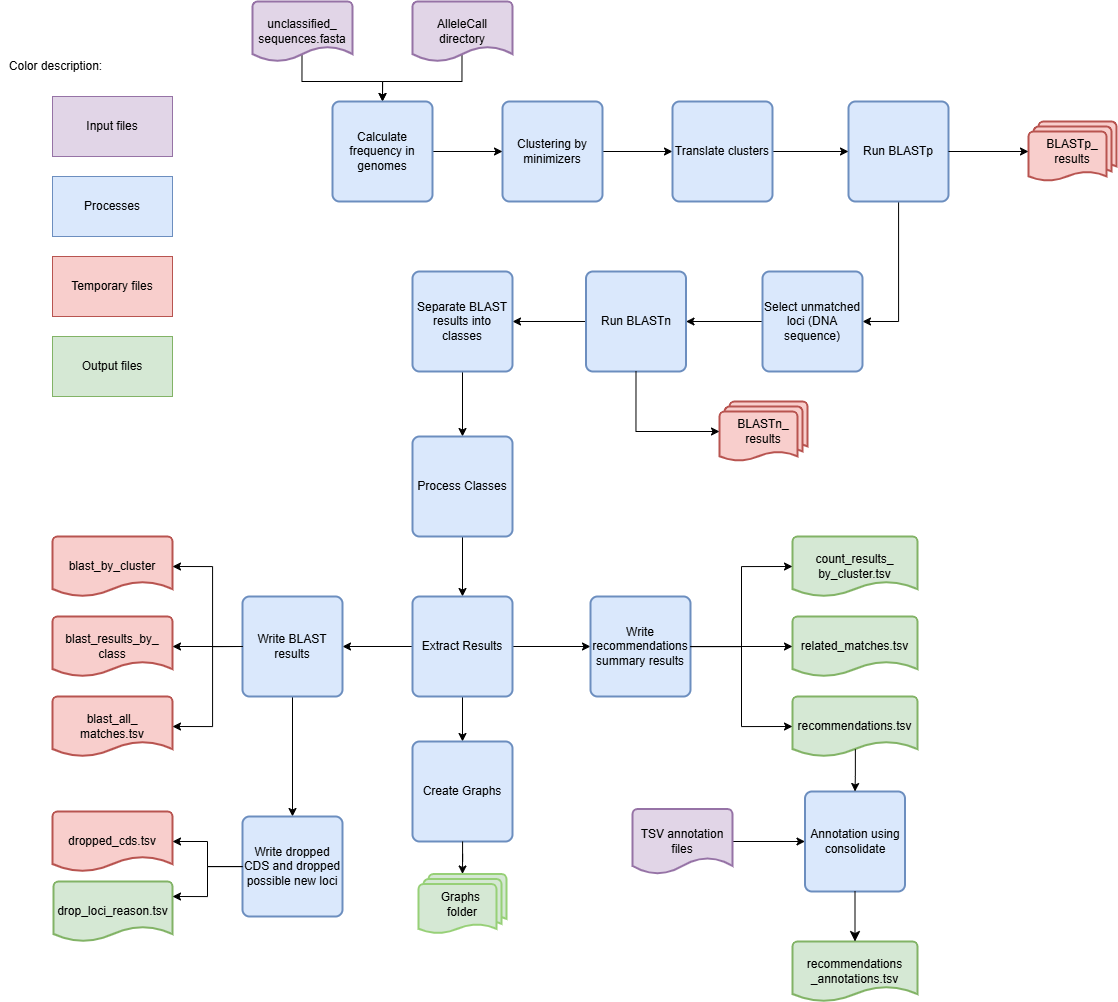

The diagram above was exported from draw.io. Its source (the exported page's mxGraphModel, read from the mxfile embedded in the PNG):
<mxGraphModel dx="2427" dy="714" grid="1" gridSize="10" guides="1" tooltips="1" connect="1" arrows="1" fold="1" page="1" pageScale="1" pageWidth="850" pageHeight="1100" math="0" shadow="0">
  <root>
    <mxCell id="0" />
    <mxCell id="1" parent="0" />
    <mxCell id="uPMY2EV14jBmOfqGJZ5U-6" style="edgeStyle=orthogonalEdgeStyle;rounded=0;orthogonalLoop=1;jettySize=auto;html=1;entryX=0.5;entryY=0;entryDx=0;entryDy=0;exitX=0.495;exitY=0.882;exitDx=0;exitDy=0;exitPerimeter=0;" parent="1" source="dIz83t2OZfv5tZXX2gFK-2" target="uPMY2EV14jBmOfqGJZ5U-5" edge="1">
      <mxGeometry relative="1" as="geometry" />
    </mxCell>
    <mxCell id="dIz83t2OZfv5tZXX2gFK-2" value="unclassified_&lt;div&gt;sequences.fasta&lt;/div&gt;" style="strokeWidth=2;html=1;shape=mxgraph.flowchart.document2;whiteSpace=wrap;size=0.25;fillColor=#e1d5e7;strokeColor=#9673a6;" parent="1" vertex="1">
      <mxGeometry x="-130" y="10" width="100" height="60" as="geometry" />
    </mxCell>
    <mxCell id="dIz83t2OZfv5tZXX2gFK-12" style="edgeStyle=orthogonalEdgeStyle;rounded=0;orthogonalLoop=1;jettySize=auto;html=1;entryX=0;entryY=0.5;entryDx=0;entryDy=0;" parent="1" source="dIz83t2OZfv5tZXX2gFK-3" target="uPMY2EV14jBmOfqGJZ5U-4" edge="1">
      <mxGeometry relative="1" as="geometry">
        <mxPoint x="230" y="160" as="targetPoint" />
      </mxGeometry>
    </mxCell>
    <mxCell id="dIz83t2OZfv5tZXX2gFK-3" value="Clustering by minimizers" style="rounded=1;whiteSpace=wrap;html=1;absoluteArcSize=1;arcSize=14;strokeWidth=2;fillColor=#dae8fc;strokeColor=#6c8ebf;" parent="1" vertex="1">
      <mxGeometry x="120" y="110" width="100" height="100" as="geometry" />
    </mxCell>
    <mxCell id="dIz83t2OZfv5tZXX2gFK-33" style="edgeStyle=orthogonalEdgeStyle;rounded=0;orthogonalLoop=1;jettySize=auto;html=1;entryX=1;entryY=0.5;entryDx=0;entryDy=0;" parent="1" source="dIz83t2OZfv5tZXX2gFK-23" target="dIz83t2OZfv5tZXX2gFK-30" edge="1">
      <mxGeometry relative="1" as="geometry" />
    </mxCell>
    <mxCell id="dIz83t2OZfv5tZXX2gFK-23" value="Run BLASTp" style="rounded=1;whiteSpace=wrap;html=1;absoluteArcSize=1;arcSize=14;strokeWidth=2;fillColor=#dae8fc;strokeColor=#6c8ebf;" parent="1" vertex="1">
      <mxGeometry x="466" y="110" width="100" height="100" as="geometry" />
    </mxCell>
    <mxCell id="uPMY2EV14jBmOfqGJZ5U-10" style="edgeStyle=orthogonalEdgeStyle;shape=connector;rounded=0;orthogonalLoop=1;jettySize=auto;html=1;entryX=1;entryY=0.5;entryDx=0;entryDy=0;strokeColor=default;align=center;verticalAlign=middle;fontFamily=Helvetica;fontSize=11;fontColor=default;labelBackgroundColor=default;endArrow=classic;" parent="1" source="dIz83t2OZfv5tZXX2gFK-30" target="dIz83t2OZfv5tZXX2gFK-47" edge="1">
      <mxGeometry relative="1" as="geometry" />
    </mxCell>
    <mxCell id="dIz83t2OZfv5tZXX2gFK-30" value="Select unmatched loci (DNA sequence)" style="rounded=1;whiteSpace=wrap;html=1;absoluteArcSize=1;arcSize=14;strokeWidth=2;fillColor=#dae8fc;strokeColor=#6c8ebf;" parent="1" vertex="1">
      <mxGeometry x="380" y="280" width="100" height="100" as="geometry" />
    </mxCell>
    <mxCell id="dIz83t2OZfv5tZXX2gFK-31" value="BLASTp_&lt;div&gt;results&lt;/div&gt;" style="strokeWidth=2;html=1;shape=mxgraph.flowchart.multi-document;whiteSpace=wrap;fillColor=#f8cecc;strokeColor=#b85450;" parent="1" vertex="1">
      <mxGeometry x="646" y="130" width="88" height="60" as="geometry" />
    </mxCell>
    <mxCell id="dIz83t2OZfv5tZXX2gFK-32" style="edgeStyle=orthogonalEdgeStyle;rounded=0;orthogonalLoop=1;jettySize=auto;html=1;exitX=1;exitY=0.5;exitDx=0;exitDy=0;entryX=0;entryY=0.5;entryDx=0;entryDy=0;entryPerimeter=0;" parent="1" source="dIz83t2OZfv5tZXX2gFK-23" target="dIz83t2OZfv5tZXX2gFK-31" edge="1">
      <mxGeometry relative="1" as="geometry" />
    </mxCell>
    <mxCell id="uPMY2EV14jBmOfqGJZ5U-12" style="edgeStyle=orthogonalEdgeStyle;shape=connector;rounded=0;orthogonalLoop=1;jettySize=auto;html=1;entryX=1;entryY=0.5;entryDx=0;entryDy=0;strokeColor=default;align=center;verticalAlign=middle;fontFamily=Helvetica;fontSize=11;fontColor=default;labelBackgroundColor=default;endArrow=classic;" parent="1" source="dIz83t2OZfv5tZXX2gFK-47" target="dIz83t2OZfv5tZXX2gFK-55" edge="1">
      <mxGeometry relative="1" as="geometry" />
    </mxCell>
    <mxCell id="dIz83t2OZfv5tZXX2gFK-47" value="Run BLASTn" style="rounded=1;whiteSpace=wrap;html=1;absoluteArcSize=1;arcSize=14;strokeWidth=2;fillColor=#dae8fc;strokeColor=#6c8ebf;" parent="1" vertex="1">
      <mxGeometry x="203.5" y="280" width="100" height="100" as="geometry" />
    </mxCell>
    <mxCell id="dIz83t2OZfv5tZXX2gFK-53" value="BLASTn_&lt;div&gt;results&lt;/div&gt;" style="strokeWidth=2;html=1;shape=mxgraph.flowchart.multi-document;whiteSpace=wrap;fillColor=#f8cecc;strokeColor=#b85450;" parent="1" vertex="1">
      <mxGeometry x="337" y="410" width="88" height="60" as="geometry" />
    </mxCell>
    <mxCell id="uPMY2EV14jBmOfqGJZ5U-13" style="edgeStyle=orthogonalEdgeStyle;shape=connector;rounded=0;orthogonalLoop=1;jettySize=auto;html=1;entryX=0.5;entryY=0;entryDx=0;entryDy=0;strokeColor=default;align=center;verticalAlign=middle;fontFamily=Helvetica;fontSize=11;fontColor=default;labelBackgroundColor=default;endArrow=classic;" parent="1" source="dIz83t2OZfv5tZXX2gFK-55" target="dIz83t2OZfv5tZXX2gFK-62" edge="1">
      <mxGeometry relative="1" as="geometry" />
    </mxCell>
    <mxCell id="dIz83t2OZfv5tZXX2gFK-55" value="Separate BLAST results into classes" style="rounded=1;whiteSpace=wrap;html=1;absoluteArcSize=1;arcSize=14;strokeWidth=2;fillColor=#dae8fc;strokeColor=#6c8ebf;" parent="1" vertex="1">
      <mxGeometry x="30" y="280" width="100" height="100" as="geometry" />
    </mxCell>
    <mxCell id="dIz83t2OZfv5tZXX2gFK-65" style="edgeStyle=orthogonalEdgeStyle;rounded=0;orthogonalLoop=1;jettySize=auto;html=1;entryX=0.5;entryY=0;entryDx=0;entryDy=0;" parent="1" source="dIz83t2OZfv5tZXX2gFK-62" target="dIz83t2OZfv5tZXX2gFK-64" edge="1">
      <mxGeometry relative="1" as="geometry" />
    </mxCell>
    <mxCell id="dIz83t2OZfv5tZXX2gFK-62" value="Process Classes" style="rounded=1;whiteSpace=wrap;html=1;absoluteArcSize=1;arcSize=14;strokeWidth=2;fillColor=#dae8fc;strokeColor=#6c8ebf;" parent="1" vertex="1">
      <mxGeometry x="30" y="445" width="100" height="100" as="geometry" />
    </mxCell>
    <mxCell id="dIz83t2OZfv5tZXX2gFK-67" style="edgeStyle=orthogonalEdgeStyle;rounded=0;orthogonalLoop=1;jettySize=auto;html=1;entryX=0;entryY=0.5;entryDx=0;entryDy=0;" parent="1" source="dIz83t2OZfv5tZXX2gFK-64" target="dIz83t2OZfv5tZXX2gFK-66" edge="1">
      <mxGeometry relative="1" as="geometry" />
    </mxCell>
    <mxCell id="uPMY2EV14jBmOfqGJZ5U-14" style="edgeStyle=orthogonalEdgeStyle;shape=connector;rounded=0;orthogonalLoop=1;jettySize=auto;html=1;entryX=1;entryY=0.5;entryDx=0;entryDy=0;strokeColor=default;align=center;verticalAlign=middle;fontFamily=Helvetica;fontSize=11;fontColor=default;labelBackgroundColor=default;endArrow=classic;" parent="1" source="dIz83t2OZfv5tZXX2gFK-64" target="dIz83t2OZfv5tZXX2gFK-74" edge="1">
      <mxGeometry relative="1" as="geometry" />
    </mxCell>
    <mxCell id="2vbfT5tStrh6nzTx5WJU-2" style="edgeStyle=orthogonalEdgeStyle;shape=connector;rounded=0;orthogonalLoop=1;jettySize=auto;html=1;entryX=0.5;entryY=0;entryDx=0;entryDy=0;strokeColor=default;align=center;verticalAlign=middle;fontFamily=Helvetica;fontSize=11;fontColor=default;labelBackgroundColor=default;endArrow=classic;" edge="1" parent="1" source="dIz83t2OZfv5tZXX2gFK-64" target="2vbfT5tStrh6nzTx5WJU-1">
      <mxGeometry relative="1" as="geometry" />
    </mxCell>
    <mxCell id="dIz83t2OZfv5tZXX2gFK-64" value="Extract Results" style="rounded=1;whiteSpace=wrap;html=1;absoluteArcSize=1;arcSize=14;strokeWidth=2;fillColor=#dae8fc;strokeColor=#6c8ebf;" parent="1" vertex="1">
      <mxGeometry x="30" y="605" width="100" height="100" as="geometry" />
    </mxCell>
    <mxCell id="dIz83t2OZfv5tZXX2gFK-66" value="Write recommendations summary results" style="rounded=1;whiteSpace=wrap;html=1;absoluteArcSize=1;arcSize=14;strokeWidth=2;fillColor=#dae8fc;strokeColor=#6c8ebf;" parent="1" vertex="1">
      <mxGeometry x="208" y="605" width="100" height="100" as="geometry" />
    </mxCell>
    <mxCell id="dIz83t2OZfv5tZXX2gFK-83" style="edgeStyle=orthogonalEdgeStyle;rounded=0;orthogonalLoop=1;jettySize=auto;html=1;entryX=0.5;entryY=0;entryDx=0;entryDy=0;" parent="1" source="dIz83t2OZfv5tZXX2gFK-74" target="dIz83t2OZfv5tZXX2gFK-82" edge="1">
      <mxGeometry relative="1" as="geometry" />
    </mxCell>
    <mxCell id="dIz83t2OZfv5tZXX2gFK-74" value="Write BLAST results" style="rounded=1;whiteSpace=wrap;html=1;absoluteArcSize=1;arcSize=14;strokeWidth=2;fillColor=#dae8fc;strokeColor=#6c8ebf;" parent="1" vertex="1">
      <mxGeometry x="-140" y="605" width="100" height="100" as="geometry" />
    </mxCell>
    <mxCell id="dIz83t2OZfv5tZXX2gFK-76" value="blast_by_cluster" style="strokeWidth=2;html=1;shape=mxgraph.flowchart.document2;whiteSpace=wrap;size=0.25;fillColor=#f8cecc;strokeColor=#b85450;" parent="1" vertex="1">
      <mxGeometry x="-330" y="545" width="120" height="60" as="geometry" />
    </mxCell>
    <mxCell id="dIz83t2OZfv5tZXX2gFK-77" value="blast_results_by_&lt;div&gt;class&lt;/div&gt;" style="strokeWidth=2;html=1;shape=mxgraph.flowchart.document2;whiteSpace=wrap;size=0.25;fillColor=#f8cecc;strokeColor=#b85450;" parent="1" vertex="1">
      <mxGeometry x="-330" y="625" width="120" height="60" as="geometry" />
    </mxCell>
    <mxCell id="dIz83t2OZfv5tZXX2gFK-78" value="blast_all_&lt;div&gt;matches.tsv&lt;/div&gt;" style="strokeWidth=2;html=1;shape=mxgraph.flowchart.document2;whiteSpace=wrap;size=0.25;fillColor=#f8cecc;strokeColor=#b85450;" parent="1" vertex="1">
      <mxGeometry x="-330" y="705" width="120" height="60" as="geometry" />
    </mxCell>
    <mxCell id="dIz83t2OZfv5tZXX2gFK-79" style="edgeStyle=orthogonalEdgeStyle;rounded=0;orthogonalLoop=1;jettySize=auto;html=1;entryX=1;entryY=0.5;entryDx=0;entryDy=0;entryPerimeter=0;exitX=0;exitY=0.5;exitDx=0;exitDy=0;" parent="1" source="dIz83t2OZfv5tZXX2gFK-74" target="dIz83t2OZfv5tZXX2gFK-76" edge="1">
      <mxGeometry relative="1" as="geometry">
        <mxPoint x="-100" y="654.8571428571429" as="sourcePoint" />
        <Array as="points">
          <mxPoint x="-170" y="655" />
          <mxPoint x="-170" y="575" />
        </Array>
      </mxGeometry>
    </mxCell>
    <mxCell id="dIz83t2OZfv5tZXX2gFK-80" style="edgeStyle=orthogonalEdgeStyle;rounded=0;orthogonalLoop=1;jettySize=auto;html=1;entryX=1;entryY=0.5;entryDx=0;entryDy=0;entryPerimeter=0;exitX=0;exitY=0.5;exitDx=0;exitDy=0;" parent="1" source="dIz83t2OZfv5tZXX2gFK-74" target="dIz83t2OZfv5tZXX2gFK-77" edge="1">
      <mxGeometry relative="1" as="geometry">
        <mxPoint x="-100" y="654.9999999999998" as="sourcePoint" />
      </mxGeometry>
    </mxCell>
    <mxCell id="dIz83t2OZfv5tZXX2gFK-81" style="edgeStyle=orthogonalEdgeStyle;rounded=0;orthogonalLoop=1;jettySize=auto;html=1;entryX=1;entryY=0.5;entryDx=0;entryDy=0;entryPerimeter=0;exitX=0;exitY=0.5;exitDx=0;exitDy=0;" parent="1" source="dIz83t2OZfv5tZXX2gFK-74" target="dIz83t2OZfv5tZXX2gFK-78" edge="1">
      <mxGeometry relative="1" as="geometry">
        <mxPoint x="-100" y="654.8571428571429" as="sourcePoint" />
        <Array as="points">
          <mxPoint x="-170" y="655" />
          <mxPoint x="-170" y="735" />
        </Array>
      </mxGeometry>
    </mxCell>
    <mxCell id="dIz83t2OZfv5tZXX2gFK-82" value="Write dropped CDS and dropped possible new loci" style="rounded=1;whiteSpace=wrap;html=1;absoluteArcSize=1;arcSize=14;strokeWidth=2;fillColor=#dae8fc;strokeColor=#6c8ebf;" parent="1" vertex="1">
      <mxGeometry x="-140" y="825" width="100" height="100" as="geometry" />
    </mxCell>
    <mxCell id="dIz83t2OZfv5tZXX2gFK-84" value="dropped_cds.tsv" style="strokeWidth=2;html=1;shape=mxgraph.flowchart.document2;whiteSpace=wrap;size=0.25;fillColor=#f8cecc;strokeColor=#b85450;" parent="1" vertex="1">
      <mxGeometry x="-330" y="820" width="120" height="60" as="geometry" />
    </mxCell>
    <mxCell id="dIz83t2OZfv5tZXX2gFK-85" style="edgeStyle=orthogonalEdgeStyle;rounded=0;orthogonalLoop=1;jettySize=auto;html=1;entryX=1;entryY=0.5;entryDx=0;entryDy=0;entryPerimeter=0;" parent="1" source="dIz83t2OZfv5tZXX2gFK-82" target="dIz83t2OZfv5tZXX2gFK-84" edge="1">
      <mxGeometry relative="1" as="geometry" />
    </mxCell>
    <mxCell id="dIz83t2OZfv5tZXX2gFK-86" value="drop_loci_reason.tsv" style="strokeWidth=2;html=1;shape=mxgraph.flowchart.document2;whiteSpace=wrap;size=0.25;fillColor=#d5e8d4;strokeColor=#82b366;" parent="1" vertex="1">
      <mxGeometry x="-329" y="890" width="119" height="60" as="geometry" />
    </mxCell>
    <mxCell id="dIz83t2OZfv5tZXX2gFK-87" style="edgeStyle=orthogonalEdgeStyle;rounded=0;orthogonalLoop=1;jettySize=auto;html=1;entryX=1;entryY=0.25;entryDx=0;entryDy=0;entryPerimeter=0;" parent="1" source="dIz83t2OZfv5tZXX2gFK-82" target="dIz83t2OZfv5tZXX2gFK-86" edge="1">
      <mxGeometry relative="1" as="geometry" />
    </mxCell>
    <mxCell id="dIz83t2OZfv5tZXX2gFK-88" value="Processes" style="rounded=0;whiteSpace=wrap;html=1;fillColor=#dae8fc;strokeColor=#6c8ebf;" parent="1" vertex="1">
      <mxGeometry x="-330" y="185" width="120" height="60" as="geometry" />
    </mxCell>
    <mxCell id="dIz83t2OZfv5tZXX2gFK-89" value="Temporary files" style="rounded=0;whiteSpace=wrap;html=1;fillColor=#f8cecc;strokeColor=#b85450;" parent="1" vertex="1">
      <mxGeometry x="-330" y="265" width="120" height="60" as="geometry" />
    </mxCell>
    <mxCell id="dIz83t2OZfv5tZXX2gFK-90" value="Input files" style="rounded=0;whiteSpace=wrap;html=1;fillColor=#e1d5e7;strokeColor=#9673a6;" parent="1" vertex="1">
      <mxGeometry x="-330" y="105" width="120" height="60" as="geometry" />
    </mxCell>
    <mxCell id="dIz83t2OZfv5tZXX2gFK-91" value="Output files" style="rounded=0;whiteSpace=wrap;html=1;fillColor=#d5e8d4;strokeColor=#82b366;" parent="1" vertex="1">
      <mxGeometry x="-330" y="345" width="120" height="60" as="geometry" />
    </mxCell>
    <mxCell id="dIz83t2OZfv5tZXX2gFK-92" value="Color description:" style="text;html=1;align=center;verticalAlign=middle;resizable=0;points=[];autosize=1;strokeColor=none;fillColor=none;" parent="1" vertex="1">
      <mxGeometry x="-382" y="60" width="110" height="30" as="geometry" />
    </mxCell>
    <mxCell id="4-mWdrpveL5I74C7olqu-1" value="count_results_&lt;div&gt;by_cluster.tsv&lt;/div&gt;" style="strokeWidth=2;html=1;shape=mxgraph.flowchart.document2;whiteSpace=wrap;size=0.25;fillColor=#d5e8d4;strokeColor=#82b366;" parent="1" vertex="1">
      <mxGeometry x="410" y="545" width="125" height="60" as="geometry" />
    </mxCell>
    <mxCell id="4-mWdrpveL5I74C7olqu-2" value="related_matches.tsv" style="strokeWidth=2;html=1;shape=mxgraph.flowchart.document2;whiteSpace=wrap;size=0.25;fillColor=#d5e8d4;strokeColor=#82b366;" parent="1" vertex="1">
      <mxGeometry x="410" y="625" width="125" height="60" as="geometry" />
    </mxCell>
    <mxCell id="4-mWdrpveL5I74C7olqu-3" value="&lt;div&gt;&lt;span style=&quot;background-color: transparent; color: light-dark(rgb(0, 0, 0), rgb(255, 255, 255));&quot;&gt;recommendations.tsv&lt;/span&gt;&lt;/div&gt;" style="strokeWidth=2;html=1;shape=mxgraph.flowchart.document2;whiteSpace=wrap;size=0.25;fillColor=#d5e8d4;strokeColor=#82b366;" parent="1" vertex="1">
      <mxGeometry x="410" y="705" width="125" height="60" as="geometry" />
    </mxCell>
    <mxCell id="4-mWdrpveL5I74C7olqu-5" value="Annotation using consolidate" style="rounded=1;whiteSpace=wrap;html=1;absoluteArcSize=1;arcSize=14;strokeWidth=2;fillColor=#dae8fc;strokeColor=#6c8ebf;" parent="1" vertex="1">
      <mxGeometry x="422.5" y="800" width="100" height="100" as="geometry" />
    </mxCell>
    <mxCell id="4-mWdrpveL5I74C7olqu-6" value="&lt;div&gt;&lt;span style=&quot;background-color: transparent; color: light-dark(rgb(0, 0, 0), rgb(255, 255, 255));&quot;&gt;recommendations&lt;/span&gt;&lt;/div&gt;&lt;div&gt;&lt;span style=&quot;background-color: transparent; color: light-dark(rgb(0, 0, 0), rgb(255, 255, 255));&quot;&gt;_annotations.tsv&lt;/span&gt;&lt;/div&gt;" style="strokeWidth=2;html=1;shape=mxgraph.flowchart.document2;whiteSpace=wrap;size=0.25;fillColor=#d5e8d4;strokeColor=#82b366;" parent="1" vertex="1">
      <mxGeometry x="410" y="950" width="125" height="60" as="geometry" />
    </mxCell>
    <mxCell id="4-mWdrpveL5I74C7olqu-7" style="edgeStyle=none;curved=1;rounded=0;orthogonalLoop=1;jettySize=auto;html=1;exitX=0.5;exitY=1;exitDx=0;exitDy=0;entryX=0.5;entryY=0;entryDx=0;entryDy=0;entryPerimeter=0;fontSize=12;startSize=8;endSize=8;" parent="1" source="4-mWdrpveL5I74C7olqu-5" target="4-mWdrpveL5I74C7olqu-6" edge="1">
      <mxGeometry relative="1" as="geometry" />
    </mxCell>
    <mxCell id="4-mWdrpveL5I74C7olqu-8" style="edgeStyle=orthogonalEdgeStyle;rounded=0;orthogonalLoop=1;jettySize=auto;html=1;entryX=0;entryY=0.5;entryDx=0;entryDy=0;" parent="1" source="4-mWdrpveL5I74C7olqu-9" target="4-mWdrpveL5I74C7olqu-5" edge="1">
      <mxGeometry relative="1" as="geometry">
        <mxPoint x="525.5" y="850" as="targetPoint" />
      </mxGeometry>
    </mxCell>
    <mxCell id="4-mWdrpveL5I74C7olqu-9" value="TSV annotation files" style="strokeWidth=2;html=1;shape=mxgraph.flowchart.document2;whiteSpace=wrap;size=0.25;fillColor=#E1D5E7;strokeColor=#9673A6;" parent="1" vertex="1">
      <mxGeometry x="250" y="817.5" width="100" height="65" as="geometry" />
    </mxCell>
    <mxCell id="4-mWdrpveL5I74C7olqu-11" style="edgeStyle=orthogonalEdgeStyle;rounded=0;orthogonalLoop=1;jettySize=auto;html=1;entryX=0.5;entryY=0;entryDx=0;entryDy=0;exitX=0.503;exitY=0.88;exitDx=0;exitDy=0;exitPerimeter=0;" parent="1" source="4-mWdrpveL5I74C7olqu-3" target="4-mWdrpveL5I74C7olqu-5" edge="1">
      <mxGeometry relative="1" as="geometry">
        <mxPoint x="-286" y="775" as="sourcePoint" />
        <mxPoint x="-372" y="665" as="targetPoint" />
      </mxGeometry>
    </mxCell>
    <mxCell id="uPMY2EV14jBmOfqGJZ5U-7" style="edgeStyle=orthogonalEdgeStyle;shape=connector;rounded=0;orthogonalLoop=1;jettySize=auto;html=1;entryX=0.5;entryY=0;entryDx=0;entryDy=0;strokeColor=default;align=center;verticalAlign=middle;fontFamily=Helvetica;fontSize=11;fontColor=default;labelBackgroundColor=default;endArrow=classic;exitX=0.495;exitY=0.857;exitDx=0;exitDy=0;exitPerimeter=0;" parent="1" source="I87AI6RW1DzF_tEUSeAe-1" target="uPMY2EV14jBmOfqGJZ5U-5" edge="1">
      <mxGeometry relative="1" as="geometry" />
    </mxCell>
    <mxCell id="I87AI6RW1DzF_tEUSeAe-1" value="AlleleCall directory" style="strokeWidth=2;html=1;shape=mxgraph.flowchart.document2;whiteSpace=wrap;size=0.25;fillColor=#e1d5e7;strokeColor=#9673a6;" parent="1" vertex="1">
      <mxGeometry x="30" y="10" width="100" height="60" as="geometry" />
    </mxCell>
    <mxCell id="uPMY2EV14jBmOfqGJZ5U-9" style="edgeStyle=orthogonalEdgeStyle;shape=connector;rounded=0;orthogonalLoop=1;jettySize=auto;html=1;entryX=0;entryY=0.5;entryDx=0;entryDy=0;strokeColor=default;align=center;verticalAlign=middle;fontFamily=Helvetica;fontSize=11;fontColor=default;labelBackgroundColor=default;endArrow=classic;" parent="1" source="uPMY2EV14jBmOfqGJZ5U-4" target="dIz83t2OZfv5tZXX2gFK-23" edge="1">
      <mxGeometry relative="1" as="geometry" />
    </mxCell>
    <mxCell id="uPMY2EV14jBmOfqGJZ5U-4" value="Translate clusters" style="rounded=1;whiteSpace=wrap;html=1;absoluteArcSize=1;arcSize=14;strokeWidth=2;fillColor=#dae8fc;strokeColor=#6c8ebf;" parent="1" vertex="1">
      <mxGeometry x="290" y="110" width="100" height="100" as="geometry" />
    </mxCell>
    <mxCell id="uPMY2EV14jBmOfqGJZ5U-8" style="edgeStyle=orthogonalEdgeStyle;shape=connector;rounded=0;orthogonalLoop=1;jettySize=auto;html=1;entryX=0;entryY=0.5;entryDx=0;entryDy=0;strokeColor=default;align=center;verticalAlign=middle;fontFamily=Helvetica;fontSize=11;fontColor=default;labelBackgroundColor=default;endArrow=classic;" parent="1" source="uPMY2EV14jBmOfqGJZ5U-5" target="dIz83t2OZfv5tZXX2gFK-3" edge="1">
      <mxGeometry relative="1" as="geometry" />
    </mxCell>
    <mxCell id="uPMY2EV14jBmOfqGJZ5U-5" value="Calculate frequency in genomes" style="rounded=1;whiteSpace=wrap;html=1;absoluteArcSize=1;arcSize=14;strokeWidth=2;fillColor=#dae8fc;strokeColor=#6c8ebf;" parent="1" vertex="1">
      <mxGeometry x="-50" y="110" width="100" height="100" as="geometry" />
    </mxCell>
    <mxCell id="uPMY2EV14jBmOfqGJZ5U-11" style="edgeStyle=orthogonalEdgeStyle;shape=connector;rounded=0;orthogonalLoop=1;jettySize=auto;html=1;entryX=0;entryY=0.5;entryDx=0;entryDy=0;entryPerimeter=0;strokeColor=default;align=center;verticalAlign=middle;fontFamily=Helvetica;fontSize=11;fontColor=default;labelBackgroundColor=default;endArrow=classic;exitX=0.5;exitY=1;exitDx=0;exitDy=0;" parent="1" source="dIz83t2OZfv5tZXX2gFK-47" target="dIz83t2OZfv5tZXX2gFK-53" edge="1">
      <mxGeometry relative="1" as="geometry" />
    </mxCell>
    <mxCell id="uPMY2EV14jBmOfqGJZ5U-16" style="edgeStyle=orthogonalEdgeStyle;shape=connector;rounded=0;orthogonalLoop=1;jettySize=auto;html=1;entryX=0;entryY=0.5;entryDx=0;entryDy=0;entryPerimeter=0;strokeColor=default;align=center;verticalAlign=middle;fontFamily=Helvetica;fontSize=11;fontColor=default;labelBackgroundColor=default;endArrow=classic;" parent="1" source="dIz83t2OZfv5tZXX2gFK-66" target="4-mWdrpveL5I74C7olqu-1" edge="1">
      <mxGeometry relative="1" as="geometry" />
    </mxCell>
    <mxCell id="uPMY2EV14jBmOfqGJZ5U-17" style="edgeStyle=orthogonalEdgeStyle;shape=connector;rounded=0;orthogonalLoop=1;jettySize=auto;html=1;entryX=0;entryY=0.5;entryDx=0;entryDy=0;entryPerimeter=0;strokeColor=default;align=center;verticalAlign=middle;fontFamily=Helvetica;fontSize=11;fontColor=default;labelBackgroundColor=default;endArrow=classic;" parent="1" source="dIz83t2OZfv5tZXX2gFK-66" target="4-mWdrpveL5I74C7olqu-2" edge="1">
      <mxGeometry relative="1" as="geometry" />
    </mxCell>
    <mxCell id="uPMY2EV14jBmOfqGJZ5U-18" style="edgeStyle=orthogonalEdgeStyle;shape=connector;rounded=0;orthogonalLoop=1;jettySize=auto;html=1;entryX=0;entryY=0.5;entryDx=0;entryDy=0;entryPerimeter=0;strokeColor=default;align=center;verticalAlign=middle;fontFamily=Helvetica;fontSize=11;fontColor=default;labelBackgroundColor=default;endArrow=classic;" parent="1" source="dIz83t2OZfv5tZXX2gFK-66" target="4-mWdrpveL5I74C7olqu-3" edge="1">
      <mxGeometry relative="1" as="geometry" />
    </mxCell>
    <mxCell id="2vbfT5tStrh6nzTx5WJU-1" value="Create Graphs" style="rounded=1;whiteSpace=wrap;html=1;absoluteArcSize=1;arcSize=14;strokeWidth=2;fillColor=#dae8fc;strokeColor=#6c8ebf;" vertex="1" parent="1">
      <mxGeometry x="30" y="750" width="100" height="100" as="geometry" />
    </mxCell>
    <mxCell id="2vbfT5tStrh6nzTx5WJU-4" value="Graphs&amp;nbsp;&lt;div&gt;folder&lt;/div&gt;" style="strokeWidth=2;html=1;shape=mxgraph.flowchart.multi-document;whiteSpace=wrap;fillColor=#D5E8D4;strokeColor=#97D077;" vertex="1" parent="1">
      <mxGeometry x="36" y="882.5" width="88" height="60" as="geometry" />
    </mxCell>
    <mxCell id="2vbfT5tStrh6nzTx5WJU-5" style="edgeStyle=orthogonalEdgeStyle;shape=connector;rounded=0;orthogonalLoop=1;jettySize=auto;html=1;entryX=0.5;entryY=0;entryDx=0;entryDy=0;entryPerimeter=0;strokeColor=default;align=center;verticalAlign=middle;fontFamily=Helvetica;fontSize=11;fontColor=default;labelBackgroundColor=default;endArrow=classic;" edge="1" parent="1" source="2vbfT5tStrh6nzTx5WJU-1" target="2vbfT5tStrh6nzTx5WJU-4">
      <mxGeometry relative="1" as="geometry" />
    </mxCell>
  </root>
</mxGraphModel>